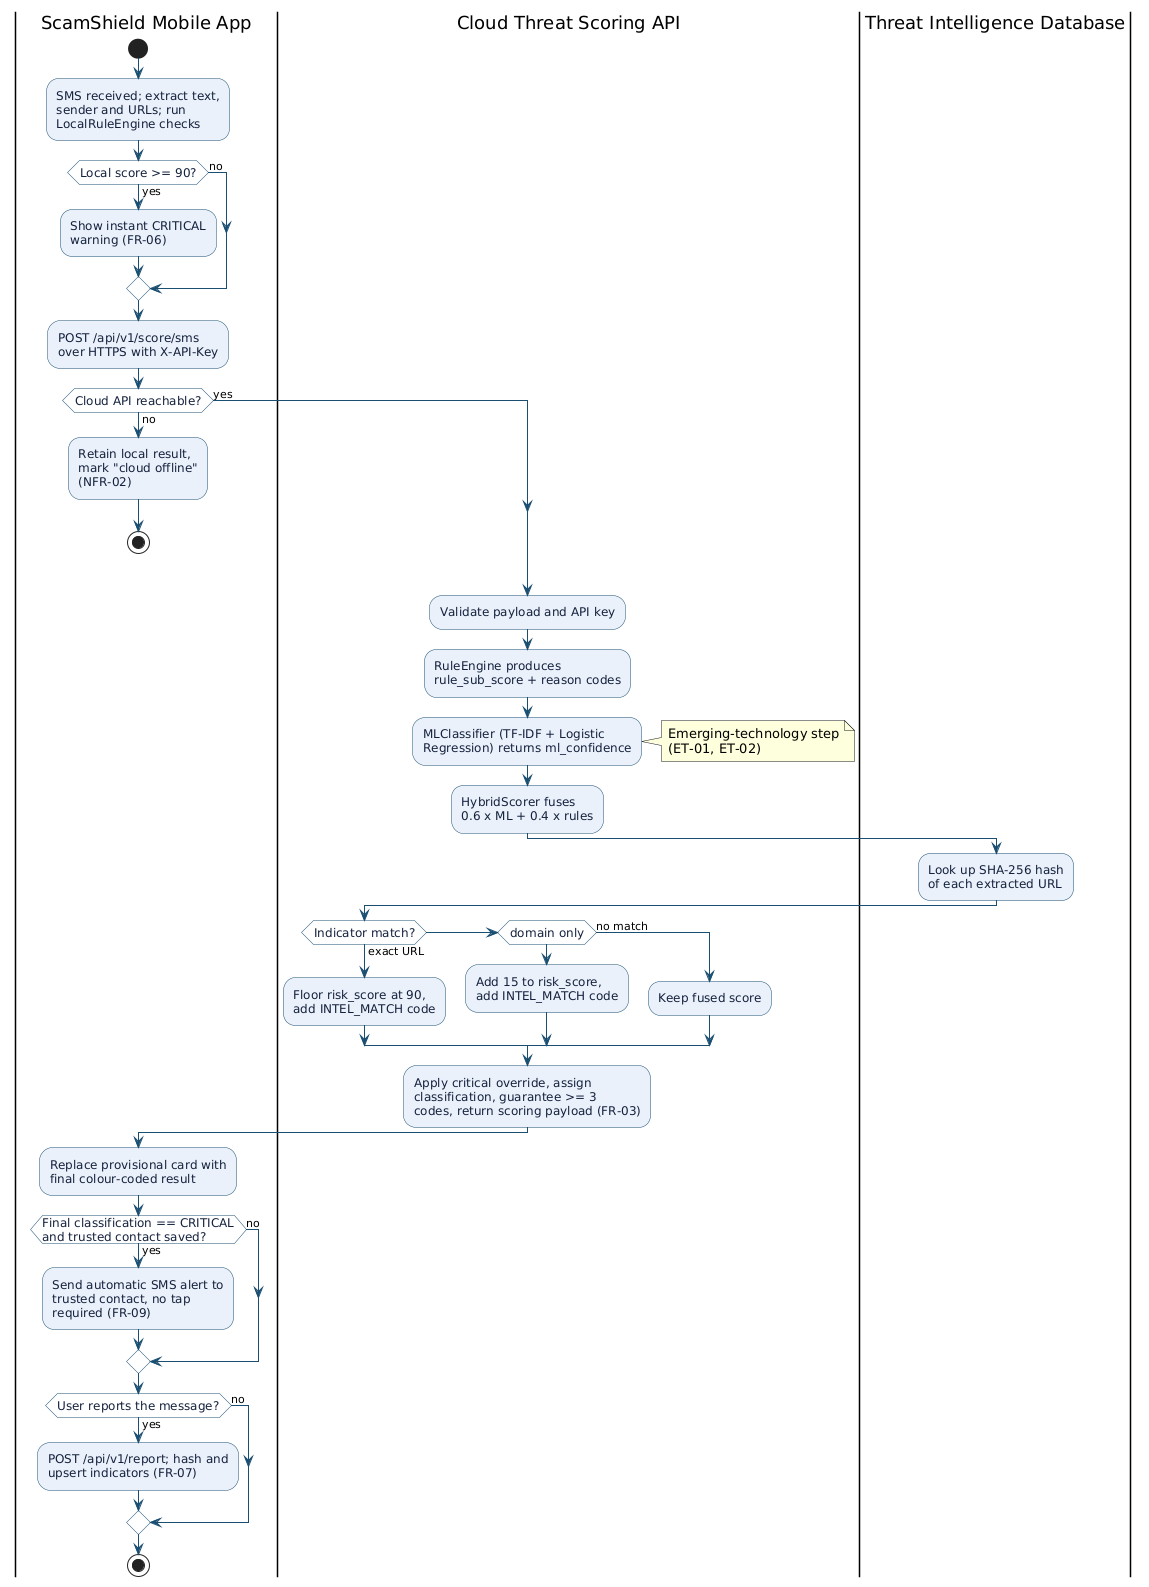

The diagram above was rendered by PlantUML. Its source (embedded in the PNG):
@startuml
skinparam backgroundColor white
skinparam ActivityBorderColor #1B4F72
skinparam ActivityBackgroundColor #EAF1FA
skinparam ActivityFontColor #14213D
skinparam ActivityDiamondBorderColor #1B4F72
skinparam ActivityDiamondBackgroundColor white
skinparam ActivityDiamondFontColor #14213D
skinparam ArrowColor #1B4F72
skinparam PartitionBorderColor #1B4F72
skinparam PartitionBackgroundColor #EEF3FA
skinparam ActivityFontSize 12
skinparam shadowing false

|ScamShield Mobile App|
start
:SMS received; extract text,
sender and URLs; run
LocalRuleEngine checks;
if (Local score >= 90?) then (yes)
  :Show instant CRITICAL
  warning (FR-06);
else (no)
endif
:POST /api/v1/score/sms
over HTTPS with X-API-Key;
if (Cloud API reachable?) then (no)
  :Retain local result,
  mark "cloud offline"
  (NFR-02);
  stop
else (yes)
endif

|Cloud Threat Scoring API|
:Validate payload and API key;
:RuleEngine produces
rule_sub_score + reason codes;
:MLClassifier (TF-IDF + Logistic
Regression) returns ml_confidence;
note right
  Emerging-technology step
  (ET-01, ET-02)
end note
:HybridScorer fuses
0.6 x ML + 0.4 x rules;

|Threat Intelligence Database|
:Look up SHA-256 hash
of each extracted URL;

|Cloud Threat Scoring API|
if (Indicator match?) then (exact URL)
  :Floor risk_score at 90,
  add INTEL_MATCH code;
elseif (domain only) then
  :Add 15 to risk_score,
  add INTEL_MATCH code;
else (no match)
  :Keep fused score;
endif
:Apply critical override, assign
classification, guarantee >= 3
codes, return scoring payload (FR-03);

|ScamShield Mobile App|
:Replace provisional card with
final colour-coded result;
if (Final classification == CRITICAL\nand trusted contact saved?) then (yes)
  :Send automatic SMS alert to
  trusted contact, no tap
  required (FR-09);
else (no)
endif
if (User reports the message?) then (yes)
  :POST /api/v1/report; hash and
  upsert indicators (FR-07);
else (no)
endif
stop
@enduml